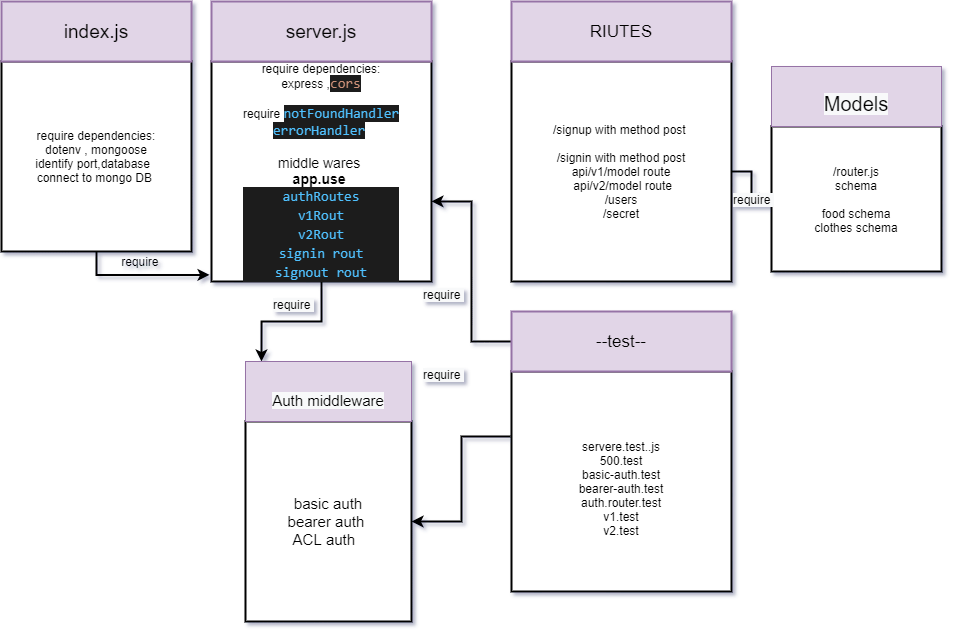

The diagram above was exported from draw.io. Its source (the exported page's mxGraphModel, read from the mxfile embedded in the PNG):
<mxGraphModel dx="1221" dy="578" grid="1" gridSize="10" guides="1" tooltips="1" connect="1" arrows="1" fold="1" page="1" pageScale="1" pageWidth="827" pageHeight="1169" math="0" shadow="1">
  <root>
    <mxCell id="0" />
    <mxCell id="1" parent="0" />
    <mxCell id="ejklRJurTBJVBgiLnLY5-6" style="edgeStyle=orthogonalEdgeStyle;rounded=0;orthogonalLoop=1;jettySize=auto;html=1;exitX=0.5;exitY=1;exitDx=0;exitDy=0;entryX=-0.009;entryY=0.97;entryDx=0;entryDy=0;entryPerimeter=0;strokeWidth=2;" parent="1" source="ejklRJurTBJVBgiLnLY5-1" target="ejklRJurTBJVBgiLnLY5-3" edge="1">
      <mxGeometry relative="1" as="geometry" />
    </mxCell>
    <mxCell id="ejklRJurTBJVBgiLnLY5-1" value="require dependencies:&lt;br&gt;dotenv , mongoose&lt;br&gt;identify port,database&amp;nbsp;&amp;nbsp;&lt;br&gt;connect to mongo DB&amp;nbsp;" style="whiteSpace=wrap;html=1;aspect=fixed;strokeWidth=2;" parent="1" vertex="1">
      <mxGeometry x="50" y="80" width="190" height="190" as="geometry" />
    </mxCell>
    <mxCell id="ejklRJurTBJVBgiLnLY5-2" value="&lt;font style=&quot;font-size: 19px&quot;&gt;index.js&lt;/font&gt;" style="rounded=0;whiteSpace=wrap;html=1;strokeWidth=2;fillColor=#e1d5e7;strokeColor=#9673a6;" parent="1" vertex="1">
      <mxGeometry x="50" y="20" width="190" height="60" as="geometry" />
    </mxCell>
    <mxCell id="ejklRJurTBJVBgiLnLY5-13" style="edgeStyle=orthogonalEdgeStyle;rounded=0;orthogonalLoop=1;jettySize=auto;html=1;exitX=0.5;exitY=1;exitDx=0;exitDy=0;strokeWidth=2;" parent="1" source="ejklRJurTBJVBgiLnLY5-3" edge="1">
      <mxGeometry relative="1" as="geometry">
        <mxPoint x="310" y="380" as="targetPoint" />
      </mxGeometry>
    </mxCell>
    <mxCell id="ejklRJurTBJVBgiLnLY5-3" value="require dependencies:&lt;br&gt;express ,&lt;span style=&quot;color: rgb(206 , 145 , 120) ; background-color: rgb(30 , 30 , 30) ; font-family: &amp;#34;consolas&amp;#34; , &amp;#34;courier new&amp;#34; , monospace ; font-size: 14px&quot;&gt;cors&lt;/span&gt;&lt;br&gt;&lt;br&gt;require&amp;nbsp;&lt;span style=&quot;color: rgb(79 , 193 , 255) ; background-color: rgb(30 , 30 , 30) ; font-family: &amp;#34;consolas&amp;#34; , &amp;#34;courier new&amp;#34; , monospace ; font-size: 14px&quot;&gt;notFoundHandler&lt;br&gt;&lt;/span&gt;&lt;span style=&quot;color: rgb(79 , 193 , 255) ; background-color: rgb(30 , 30 , 30) ; font-family: &amp;#34;consolas&amp;#34; , &amp;#34;courier new&amp;#34; , monospace ; font-size: 14px&quot;&gt;errorHandler&lt;/span&gt;&lt;span style=&quot;font-size: 14px&quot;&gt;&amp;nbsp;&lt;br&gt;&lt;br&gt;middle wares&amp;nbsp;&lt;br&gt;&lt;b&gt;app.use&amp;nbsp;&lt;br&gt;&lt;/b&gt;&lt;/span&gt;&lt;div style=&quot;color: rgb(212 , 212 , 212) ; background-color: rgb(30 , 30 , 30) ; font-family: &amp;#34;consolas&amp;#34; , &amp;#34;courier new&amp;#34; , monospace ; font-size: 14px ; line-height: 19px&quot;&gt;&lt;span style=&quot;color: #4fc1ff&quot;&gt;authRoutes&lt;/span&gt;&lt;/div&gt;&lt;div style=&quot;background-color: rgb(30 , 30 , 30) ; font-family: &amp;#34;consolas&amp;#34; , &amp;#34;courier new&amp;#34; , monospace ; font-size: 14px ; line-height: 19px&quot;&gt;&lt;font color=&quot;#4fc1ff&quot;&gt;v1Rout&lt;/font&gt;&lt;/div&gt;&lt;div style=&quot;background-color: rgb(30 , 30 , 30) ; font-family: &amp;#34;consolas&amp;#34; , &amp;#34;courier new&amp;#34; , monospace ; font-size: 14px ; line-height: 19px&quot;&gt;&lt;font color=&quot;#4fc1ff&quot;&gt;v2Rout&lt;/font&gt;&lt;/div&gt;&lt;div style=&quot;background-color: rgb(30 , 30 , 30) ; font-family: &amp;#34;consolas&amp;#34; , &amp;#34;courier new&amp;#34; , monospace ; font-size: 14px ; line-height: 19px&quot;&gt;&lt;font color=&quot;#4fc1ff&quot;&gt;signin rout&lt;/font&gt;&lt;/div&gt;&lt;div style=&quot;background-color: rgb(30 , 30 , 30) ; font-family: &amp;#34;consolas&amp;#34; , &amp;#34;courier new&amp;#34; , monospace ; font-size: 14px ; line-height: 19px&quot;&gt;&lt;font color=&quot;#4fc1ff&quot;&gt;signout rout&lt;/font&gt;&lt;/div&gt;" style="whiteSpace=wrap;html=1;aspect=fixed;strokeWidth=2;" parent="1" vertex="1">
      <mxGeometry x="260" y="80" width="220" height="220" as="geometry" />
    </mxCell>
    <mxCell id="ejklRJurTBJVBgiLnLY5-4" value="&lt;font style=&quot;font-size: 19px&quot;&gt;server.js&lt;/font&gt;" style="rounded=0;whiteSpace=wrap;html=1;strokeWidth=2;fillColor=#e1d5e7;strokeColor=#9673a6;" parent="1" vertex="1">
      <mxGeometry x="260" y="20" width="220" height="60" as="geometry" />
    </mxCell>
    <mxCell id="ejklRJurTBJVBgiLnLY5-7" value="require&amp;nbsp;" style="text;html=1;align=center;verticalAlign=middle;resizable=0;points=[];autosize=1;strokeColor=none;" parent="1" vertex="1">
      <mxGeometry x="160" y="270" width="60" height="20" as="geometry" />
    </mxCell>
    <mxCell id="ejklRJurTBJVBgiLnLY5-11" style="edgeStyle=orthogonalEdgeStyle;rounded=0;orthogonalLoop=1;jettySize=auto;html=1;exitX=1;exitY=0.5;exitDx=0;exitDy=0;entryX=0;entryY=0.5;entryDx=0;entryDy=0;strokeWidth=2;" parent="1" source="ejklRJurTBJVBgiLnLY5-8" target="ejklRJurTBJVBgiLnLY5-10" edge="1">
      <mxGeometry relative="1" as="geometry" />
    </mxCell>
    <mxCell id="ejklRJurTBJVBgiLnLY5-8" value="/signup with method post&amp;nbsp;&lt;br&gt;&lt;br&gt;/signin with method post&lt;br&gt;api/v1/model route&lt;br&gt;&amp;nbsp;api/v2/model route&lt;br&gt;/users&lt;br&gt;/secret" style="whiteSpace=wrap;html=1;aspect=fixed;strokeWidth=2;" parent="1" vertex="1">
      <mxGeometry x="560" y="80" width="220" height="220" as="geometry" />
    </mxCell>
    <mxCell id="ejklRJurTBJVBgiLnLY5-9" value="&lt;font style=&quot;font-size: 17px&quot;&gt;RIUTES&lt;/font&gt;" style="rounded=0;whiteSpace=wrap;html=1;strokeWidth=2;fillColor=#e1d5e7;strokeColor=#9673a6;" parent="1" vertex="1">
      <mxGeometry x="560" y="20" width="220" height="60" as="geometry" />
    </mxCell>
    <mxCell id="ejklRJurTBJVBgiLnLY5-10" value="/router.js&lt;br&gt;schema&lt;br&gt;&lt;br&gt;food schema&lt;br&gt;clothes schema" style="rounded=0;whiteSpace=wrap;html=1;strokeWidth=2;" parent="1" vertex="1">
      <mxGeometry x="820" y="145" width="170" height="145" as="geometry" />
    </mxCell>
    <mxCell id="ejklRJurTBJVBgiLnLY5-12" value="&lt;span style=&quot;color: rgb(0, 0, 0); font-family: helvetica; font-size: 12px; font-style: normal; font-weight: 400; letter-spacing: normal; text-align: center; text-indent: 0px; text-transform: none; word-spacing: 0px; background-color: rgb(248, 249, 250); display: inline; float: none;&quot;&gt;require&amp;nbsp;&lt;/span&gt;" style="text;whiteSpace=wrap;html=1;strokeWidth=2;" parent="1" vertex="1">
      <mxGeometry x="780" y="205" width="70" height="30" as="geometry" />
    </mxCell>
    <mxCell id="ejklRJurTBJVBgiLnLY5-14" value="&lt;font style=&quot;font-size: 15px&quot;&gt;basic auth&lt;br&gt;bearer auth&amp;nbsp;&lt;br&gt;ACL auth&amp;nbsp;&amp;nbsp;&lt;/font&gt;" style="rounded=0;whiteSpace=wrap;html=1;strokeWidth=2;" parent="1" vertex="1">
      <mxGeometry x="294" y="440" width="166" height="200" as="geometry" />
    </mxCell>
    <mxCell id="ejklRJurTBJVBgiLnLY5-15" value="&lt;span style=&quot;color: rgb(0, 0, 0); font-family: helvetica; font-size: 12px; font-style: normal; font-weight: 400; letter-spacing: normal; text-align: center; text-indent: 0px; text-transform: none; word-spacing: 0px; background-color: rgb(248, 249, 250); display: inline; float: none;&quot;&gt;require&amp;nbsp;&lt;/span&gt;" style="text;whiteSpace=wrap;html=1;strokeWidth=2;" parent="1" vertex="1">
      <mxGeometry x="320" y="310" width="70" height="30" as="geometry" />
    </mxCell>
    <mxCell id="ejklRJurTBJVBgiLnLY5-16" value="&lt;br&gt;servere.test..js&lt;br&gt;500.test&lt;br&gt;basic-auth.test&lt;br&gt;bearer-auth.test&lt;br&gt;auth.router.test&lt;br&gt;v1.test&lt;br&gt;v2.test" style="whiteSpace=wrap;html=1;aspect=fixed;strokeWidth=2;" parent="1" vertex="1">
      <mxGeometry x="560" y="390" width="220" height="220" as="geometry" />
    </mxCell>
    <mxCell id="ejklRJurTBJVBgiLnLY5-18" style="edgeStyle=orthogonalEdgeStyle;rounded=0;orthogonalLoop=1;jettySize=auto;html=1;exitX=-0.005;exitY=0.295;exitDx=0;exitDy=0;entryX=1;entryY=0.5;entryDx=0;entryDy=0;exitPerimeter=0;strokeWidth=2;" parent="1" source="ejklRJurTBJVBgiLnLY5-16" target="ejklRJurTBJVBgiLnLY5-14" edge="1">
      <mxGeometry relative="1" as="geometry" />
    </mxCell>
    <mxCell id="ejklRJurTBJVBgiLnLY5-19" style="edgeStyle=orthogonalEdgeStyle;rounded=0;orthogonalLoop=1;jettySize=auto;html=1;exitX=0;exitY=0.5;exitDx=0;exitDy=0;entryX=1;entryY=0.636;entryDx=0;entryDy=0;entryPerimeter=0;strokeWidth=2;" parent="1" source="ejklRJurTBJVBgiLnLY5-17" target="ejklRJurTBJVBgiLnLY5-3" edge="1">
      <mxGeometry relative="1" as="geometry" />
    </mxCell>
    <mxCell id="ejklRJurTBJVBgiLnLY5-17" value="&lt;font style=&quot;font-size: 17px&quot;&gt;--test--&lt;/font&gt;" style="rounded=0;whiteSpace=wrap;html=1;strokeWidth=2;fillColor=#e1d5e7;strokeColor=#9673a6;" parent="1" vertex="1">
      <mxGeometry x="560" y="330" width="220" height="60" as="geometry" />
    </mxCell>
    <mxCell id="ejklRJurTBJVBgiLnLY5-20" value="&lt;span style=&quot;color: rgb(0, 0, 0); font-family: helvetica; font-size: 12px; font-style: normal; font-weight: 400; letter-spacing: normal; text-align: center; text-indent: 0px; text-transform: none; word-spacing: 0px; background-color: rgb(248, 249, 250); display: inline; float: none;&quot;&gt;require&amp;nbsp;&lt;/span&gt;" style="text;whiteSpace=wrap;html=1;strokeWidth=2;" parent="1" vertex="1">
      <mxGeometry x="470" y="300" width="70" height="30" as="geometry" />
    </mxCell>
    <mxCell id="ejklRJurTBJVBgiLnLY5-21" value="&lt;span style=&quot;color: rgb(0, 0, 0); font-family: helvetica; font-size: 12px; font-style: normal; font-weight: 400; letter-spacing: normal; text-align: center; text-indent: 0px; text-transform: none; word-spacing: 0px; background-color: rgb(248, 249, 250); display: inline; float: none;&quot;&gt;require&amp;nbsp;&lt;/span&gt;" style="text;whiteSpace=wrap;html=1;strokeWidth=2;" parent="1" vertex="1">
      <mxGeometry x="470" y="380" width="70" height="30" as="geometry" />
    </mxCell>
    <mxCell id="RTcC915ComUqctcnKKdo-1" value="&lt;br&gt;&lt;br&gt;&lt;font style=&quot;font-size: 20px&quot;&gt;&lt;span style=&quot;color: rgb(0 , 0 , 0) ; font-family: &amp;#34;helvetica&amp;#34; ; font-style: normal ; font-weight: 400 ; letter-spacing: normal ; text-align: center ; text-indent: 0px ; text-transform: none ; word-spacing: 0px ; background-color: rgb(248 , 249 , 250) ; display: inline ; float: none&quot;&gt;Models&lt;/span&gt;&lt;br style=&quot;color: rgb(0 , 0 , 0) ; font-family: &amp;#34;helvetica&amp;#34; ; font-style: normal ; font-weight: 400 ; letter-spacing: normal ; text-align: center ; text-indent: 0px ; text-transform: none ; word-spacing: 0px ; background-color: rgb(248 , 249 , 250)&quot;&gt;&lt;/font&gt;&lt;br&gt;" style="rounded=0;whiteSpace=wrap;html=1;fillColor=#e1d5e7;strokeColor=#9673a6;" vertex="1" parent="1">
      <mxGeometry x="820" y="85" width="170" height="60" as="geometry" />
    </mxCell>
    <mxCell id="RTcC915ComUqctcnKKdo-2" value="&lt;font style=&quot;font-size: 15px&quot;&gt;&lt;br&gt;&lt;span style=&quot;color: rgb(0 , 0 , 0) ; font-family: &amp;#34;helvetica&amp;#34; ; font-style: normal ; font-weight: 400 ; letter-spacing: normal ; text-align: center ; text-indent: 0px ; text-transform: none ; word-spacing: 0px ; background-color: rgb(248 , 249 , 250) ; display: inline ; float: none&quot;&gt;Auth middleware&lt;/span&gt;&lt;br&gt;&lt;/font&gt;" style="rounded=0;whiteSpace=wrap;html=1;fillColor=#e1d5e7;strokeColor=#9673a6;" vertex="1" parent="1">
      <mxGeometry x="294" y="380" width="166" height="60" as="geometry" />
    </mxCell>
  </root>
</mxGraphModel>